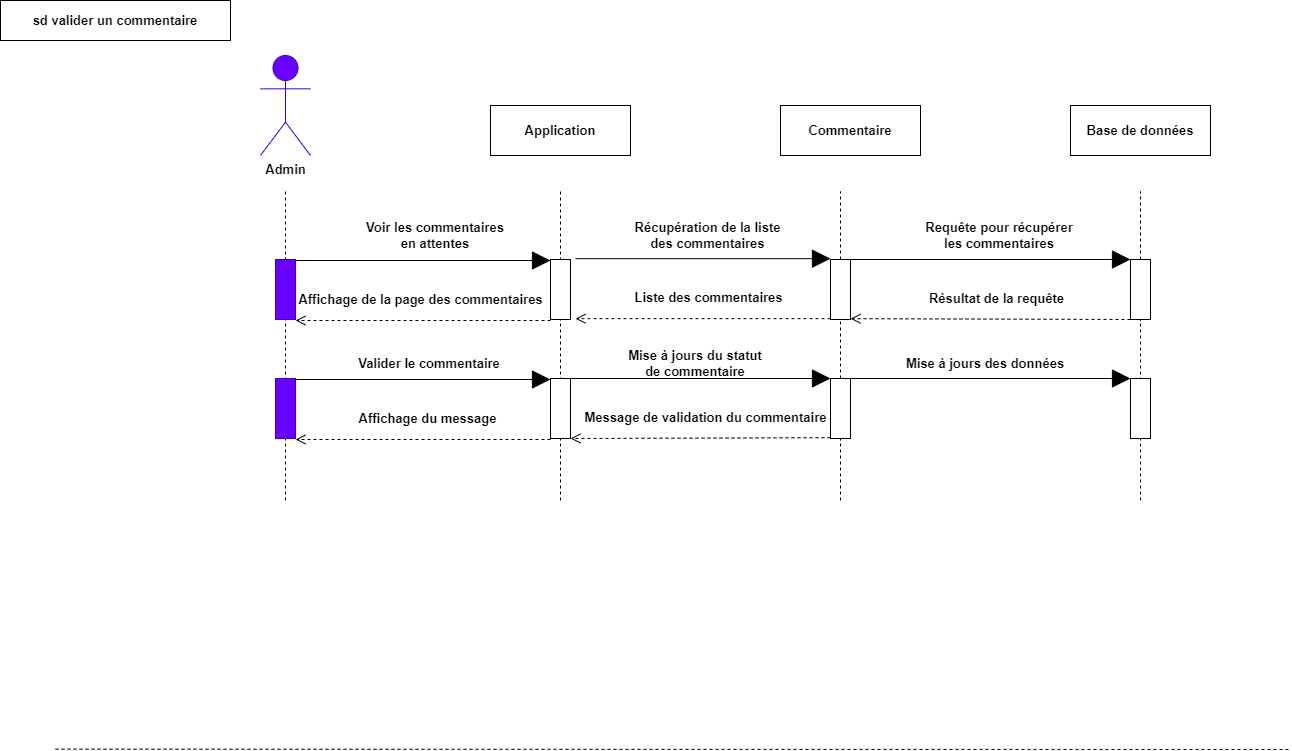

The diagram above was exported from draw.io. Its source (the exported page's mxGraphModel, read from the mxfile embedded in the PNG):
<mxGraphModel dx="1418" dy="820" grid="1" gridSize="10" guides="1" tooltips="1" connect="1" arrows="1" fold="1" page="1" pageScale="1" pageWidth="1169" pageHeight="827" math="0" shadow="0">
  <root>
    <mxCell id="0" />
    <mxCell id="1" parent="0" />
    <mxCell id="xabqUgLsR7JNeG8xqdaf-66" value="" style="endArrow=none;dashed=1;html=1;rounded=0;" parent="1" target="xabqUgLsR7JNeG8xqdaf-65" edge="1">
      <mxGeometry width="50" height="50" relative="1" as="geometry">
        <mxPoint x="1140" y="500" as="sourcePoint" />
        <mxPoint x="1140" y="191" as="targetPoint" />
      </mxGeometry>
    </mxCell>
    <mxCell id="xabqUgLsR7JNeG8xqdaf-53" value="" style="endArrow=none;dashed=1;html=1;rounded=0;fontSize=13;" parent="1" source="xabqUgLsR7JNeG8xqdaf-65" edge="1">
      <mxGeometry width="50" height="50" relative="1" as="geometry">
        <mxPoint x="1140" y="832.6666666666666" as="sourcePoint" />
        <mxPoint x="1140" y="191" as="targetPoint" />
      </mxGeometry>
    </mxCell>
    <mxCell id="xabqUgLsR7JNeG8xqdaf-52" value="" style="endArrow=none;dashed=1;html=1;rounded=0;fontSize=13;" parent="1" source="xabqUgLsR7JNeG8xqdaf-60" edge="1">
      <mxGeometry width="50" height="50" relative="1" as="geometry">
        <mxPoint x="840" y="832.6666666666666" as="sourcePoint" />
        <mxPoint x="840" y="191" as="targetPoint" />
      </mxGeometry>
    </mxCell>
    <mxCell id="xabqUgLsR7JNeG8xqdaf-51" value="" style="endArrow=none;dashed=1;html=1;rounded=0;" parent="1" edge="1">
      <mxGeometry width="50" height="50" relative="1" as="geometry">
        <mxPoint x="560" y="500" as="sourcePoint" />
        <mxPoint x="560" y="191" as="targetPoint" />
      </mxGeometry>
    </mxCell>
    <mxCell id="xabqUgLsR7JNeG8xqdaf-50" value="" style="endArrow=none;dashed=1;html=1;rounded=0;" parent="1" edge="1">
      <mxGeometry width="50" height="50" relative="1" as="geometry">
        <mxPoint x="285" y="500" as="sourcePoint" />
        <mxPoint x="285" y="191" as="targetPoint" />
      </mxGeometry>
    </mxCell>
    <mxCell id="xabqUgLsR7JNeG8xqdaf-1" value="sd valider un commentaire" style="rounded=0;whiteSpace=wrap;html=1;fontSize=13;fontStyle=1" parent="1" vertex="1">
      <mxGeometry width="230" height="40" as="geometry" />
    </mxCell>
    <mxCell id="xabqUgLsR7JNeG8xqdaf-2" value="&lt;font color=&quot;#000000&quot;&gt;Admin&lt;/font&gt;" style="shape=umlActor;verticalLabelPosition=bottom;verticalAlign=top;html=1;fillColor=#6a00ff;fontColor=#ffffff;strokeColor=#3700CC;fontSize=13;fontStyle=1" parent="1" vertex="1">
      <mxGeometry x="260" y="55" width="50" height="100" as="geometry" />
    </mxCell>
    <mxCell id="xabqUgLsR7JNeG8xqdaf-5" value="" style="rounded=0;whiteSpace=wrap;html=1;fontSize=13;fontStyle=1;fillColor=#6a00ff;fontColor=#ffffff;strokeColor=#3700CC;" parent="1" vertex="1">
      <mxGeometry x="275" y="378" width="20" height="60" as="geometry" />
    </mxCell>
    <mxCell id="xabqUgLsR7JNeG8xqdaf-7" value="Application" style="html=1;whiteSpace=wrap;fontSize=13;fontStyle=1" parent="1" vertex="1">
      <mxGeometry x="490" y="105" width="140" height="50" as="geometry" />
    </mxCell>
    <mxCell id="xabqUgLsR7JNeG8xqdaf-8" value="Commentaire" style="html=1;whiteSpace=wrap;fontSize=13;fontStyle=1" parent="1" vertex="1">
      <mxGeometry x="780" y="105" width="140" height="50" as="geometry" />
    </mxCell>
    <mxCell id="xabqUgLsR7JNeG8xqdaf-9" value="Base de données" style="html=1;whiteSpace=wrap;fontSize=13;fontStyle=1" parent="1" vertex="1">
      <mxGeometry x="1070" y="105" width="140" height="50" as="geometry" />
    </mxCell>
    <mxCell id="xabqUgLsR7JNeG8xqdaf-10" value="" style="endArrow=block;endSize=16;endFill=1;html=1;rounded=0;entryX=0;entryY=0;entryDx=0;entryDy=0;fontSize=13;fontStyle=1" parent="1" edge="1">
      <mxGeometry x="0.125" y="70" width="160" relative="1" as="geometry">
        <mxPoint x="295" y="379" as="sourcePoint" />
        <mxPoint x="550.0000000000002" y="379" as="targetPoint" />
        <mxPoint as="offset" />
      </mxGeometry>
    </mxCell>
    <mxCell id="xabqUgLsR7JNeG8xqdaf-12" value="" style="rounded=0;whiteSpace=wrap;html=1;fontSize=13;fontStyle=1" parent="1" vertex="1">
      <mxGeometry x="550" y="378" width="20" height="60" as="geometry" />
    </mxCell>
    <mxCell id="xabqUgLsR7JNeG8xqdaf-13" value="Valider le commentaire" style="text;html=1;strokeColor=none;fillColor=none;align=center;verticalAlign=middle;whiteSpace=wrap;rounded=0;fontSize=13;fontStyle=1" parent="1" vertex="1">
      <mxGeometry x="348.75" y="348" width="160" height="30" as="geometry" />
    </mxCell>
    <mxCell id="xabqUgLsR7JNeG8xqdaf-15" value="Affichage du message" style="html=1;verticalAlign=bottom;endArrow=open;dashed=1;endSize=8;curved=0;rounded=0;exitX=0;exitY=1;exitDx=0;exitDy=0;fontSize=13;fontStyle=1;entryX=1;entryY=1;entryDx=0;entryDy=0;" parent="1" edge="1">
      <mxGeometry x="-0.0392" y="-10" relative="1" as="geometry">
        <mxPoint x="550.0000000000002" y="439" as="sourcePoint" />
        <mxPoint x="295" y="439" as="targetPoint" />
        <mxPoint as="offset" />
      </mxGeometry>
    </mxCell>
    <mxCell id="xabqUgLsR7JNeG8xqdaf-24" value="" style="endArrow=block;endSize=16;endFill=1;html=1;rounded=0;entryX=0;entryY=0;entryDx=0;entryDy=0;fontSize=13;fontStyle=1" parent="1" target="xabqUgLsR7JNeG8xqdaf-71" edge="1">
      <mxGeometry x="0.125" y="70" width="160" relative="1" as="geometry">
        <mxPoint x="567.5" y="378" as="sourcePoint" />
        <mxPoint x="822.5" y="378" as="targetPoint" />
        <mxPoint as="offset" />
      </mxGeometry>
    </mxCell>
    <mxCell id="xabqUgLsR7JNeG8xqdaf-26" value="Mise à jours du statut de commentaire" style="text;html=1;strokeColor=none;fillColor=none;align=center;verticalAlign=middle;whiteSpace=wrap;rounded=0;fontSize=13;fontStyle=1" parent="1" vertex="1">
      <mxGeometry x="620" y="348" width="150" height="30" as="geometry" />
    </mxCell>
    <mxCell id="xabqUgLsR7JNeG8xqdaf-33" value="" style="rounded=0;whiteSpace=wrap;html=1;fontSize=13;fontStyle=1" parent="1" vertex="1">
      <mxGeometry x="1130" y="378.0000000000001" width="20" height="60" as="geometry" />
    </mxCell>
    <mxCell id="xabqUgLsR7JNeG8xqdaf-34" value="" style="endArrow=block;endSize=16;endFill=1;html=1;rounded=0;entryX=0;entryY=0;entryDx=0;entryDy=0;fontSize=13;fontStyle=1" parent="1" edge="1">
      <mxGeometry x="0.125" y="70" width="160" relative="1" as="geometry">
        <mxPoint x="850" y="378.0000000000001" as="sourcePoint" />
        <mxPoint x="1130" y="378.0000000000001" as="targetPoint" />
        <mxPoint as="offset" />
      </mxGeometry>
    </mxCell>
    <mxCell id="xabqUgLsR7JNeG8xqdaf-35" value="Mise à jours des données" style="text;html=1;strokeColor=none;fillColor=none;align=center;verticalAlign=middle;whiteSpace=wrap;rounded=0;fontSize=13;fontStyle=1" parent="1" vertex="1">
      <mxGeometry x="900" y="348.0000000000001" width="170" height="30" as="geometry" />
    </mxCell>
    <mxCell id="xabqUgLsR7JNeG8xqdaf-36" value="Message de validation du commentaire" style="html=1;verticalAlign=bottom;endArrow=open;dashed=1;endSize=8;curved=0;rounded=0;exitX=0;exitY=1;exitDx=0;exitDy=0;fontSize=13;fontStyle=1;entryX=1;entryY=1;entryDx=0;entryDy=0;" parent="1" edge="1">
      <mxGeometry x="-0.0385" y="-10" relative="1" as="geometry">
        <mxPoint x="830" y="437.1700000000001" as="sourcePoint" />
        <mxPoint x="570.0000000000002" y="438" as="targetPoint" />
        <mxPoint as="offset" />
      </mxGeometry>
    </mxCell>
    <mxCell id="xabqUgLsR7JNeG8xqdaf-42" value="" style="endArrow=none;dashed=1;html=1;rounded=0;entryX=1;entryY=0.5;entryDx=0;entryDy=0;fontSize=13;fontStyle=1" parent="1" edge="1">
      <mxGeometry width="50" height="50" relative="1" as="geometry">
        <mxPoint x="55" y="748.66" as="sourcePoint" />
        <mxPoint x="1290" y="749" as="targetPoint" />
      </mxGeometry>
    </mxCell>
    <mxCell id="xabqUgLsR7JNeG8xqdaf-54" value="" style="rounded=0;whiteSpace=wrap;html=1;fontSize=13;fontStyle=1;fillColor=#6a00ff;fontColor=#ffffff;strokeColor=#3700CC;" parent="1" vertex="1">
      <mxGeometry x="275" y="259" width="20" height="60" as="geometry" />
    </mxCell>
    <mxCell id="xabqUgLsR7JNeG8xqdaf-55" value="" style="endArrow=block;endSize=16;endFill=1;html=1;rounded=0;entryX=0;entryY=0;entryDx=0;entryDy=0;fontSize=13;fontStyle=1" parent="1" edge="1">
      <mxGeometry x="0.125" y="70" width="160" relative="1" as="geometry">
        <mxPoint x="295" y="260" as="sourcePoint" />
        <mxPoint x="550.0000000000002" y="260" as="targetPoint" />
        <mxPoint as="offset" />
      </mxGeometry>
    </mxCell>
    <mxCell id="xabqUgLsR7JNeG8xqdaf-56" value="" style="rounded=0;whiteSpace=wrap;html=1;fontSize=13;fontStyle=1" parent="1" vertex="1">
      <mxGeometry x="550" y="259" width="20" height="60" as="geometry" />
    </mxCell>
    <mxCell id="xabqUgLsR7JNeG8xqdaf-57" value="Voir les commentaires en attentes" style="text;html=1;strokeColor=none;fillColor=none;align=center;verticalAlign=middle;whiteSpace=wrap;rounded=0;fontSize=13;fontStyle=1" parent="1" vertex="1">
      <mxGeometry x="360" y="220" width="150" height="30" as="geometry" />
    </mxCell>
    <mxCell id="xabqUgLsR7JNeG8xqdaf-58" value="Affichage de la page des commentaires" style="html=1;verticalAlign=bottom;endArrow=open;dashed=1;endSize=8;curved=0;rounded=0;exitX=0;exitY=1;exitDx=0;exitDy=0;fontSize=13;fontStyle=1;entryX=1;entryY=1;entryDx=0;entryDy=0;" parent="1" edge="1">
      <mxGeometry x="0.0196" y="-10" relative="1" as="geometry">
        <mxPoint x="550.0000000000002" y="320" as="sourcePoint" />
        <mxPoint x="295" y="320" as="targetPoint" />
        <mxPoint as="offset" />
      </mxGeometry>
    </mxCell>
    <mxCell id="xabqUgLsR7JNeG8xqdaf-59" value="" style="endArrow=block;endSize=16;endFill=1;html=1;rounded=0;entryX=0;entryY=0;entryDx=0;entryDy=0;fontSize=13;fontStyle=1" parent="1" edge="1">
      <mxGeometry x="0.125" y="70" width="160" relative="1" as="geometry">
        <mxPoint x="575" y="258.17" as="sourcePoint" />
        <mxPoint x="830.0000000000002" y="258.17" as="targetPoint" />
        <mxPoint as="offset" />
      </mxGeometry>
    </mxCell>
    <mxCell id="xabqUgLsR7JNeG8xqdaf-61" value="" style="endArrow=none;dashed=1;html=1;rounded=0;" parent="1" source="xabqUgLsR7JNeG8xqdaf-71" target="xabqUgLsR7JNeG8xqdaf-60" edge="1">
      <mxGeometry width="50" height="50" relative="1" as="geometry">
        <mxPoint x="840" y="630" as="sourcePoint" />
        <mxPoint x="840" y="191" as="targetPoint" />
      </mxGeometry>
    </mxCell>
    <mxCell id="xabqUgLsR7JNeG8xqdaf-60" value="" style="rounded=0;whiteSpace=wrap;html=1;fontSize=13;fontStyle=1" parent="1" vertex="1">
      <mxGeometry x="830" y="259" width="20" height="60" as="geometry" />
    </mxCell>
    <mxCell id="xabqUgLsR7JNeG8xqdaf-62" value="Récupération de la liste des commentaires" style="text;html=1;strokeColor=none;fillColor=none;align=center;verticalAlign=middle;whiteSpace=wrap;rounded=0;fontSize=13;fontStyle=1" parent="1" vertex="1">
      <mxGeometry x="630" y="220" width="155" height="30" as="geometry" />
    </mxCell>
    <mxCell id="xabqUgLsR7JNeG8xqdaf-63" value="" style="endArrow=block;endSize=16;endFill=1;html=1;rounded=0;entryX=0;entryY=0;entryDx=0;entryDy=0;fontSize=13;fontStyle=1" parent="1" target="xabqUgLsR7JNeG8xqdaf-65" edge="1">
      <mxGeometry x="0.125" y="70" width="160" relative="1" as="geometry">
        <mxPoint x="850" y="259" as="sourcePoint" />
        <mxPoint x="1105.0000000000002" y="259" as="targetPoint" />
        <mxPoint as="offset" />
      </mxGeometry>
    </mxCell>
    <mxCell id="xabqUgLsR7JNeG8xqdaf-64" value="Résultat de la requête" style="html=1;verticalAlign=bottom;endArrow=open;dashed=1;endSize=8;curved=0;rounded=0;exitX=0;exitY=1;exitDx=0;exitDy=0;fontSize=13;fontStyle=1;entryX=1;entryY=1;entryDx=0;entryDy=0;" parent="1" source="xabqUgLsR7JNeG8xqdaf-65" edge="1">
      <mxGeometry x="-0.04" y="-10" relative="1" as="geometry">
        <mxPoint x="1105.0000000000002" y="318.17" as="sourcePoint" />
        <mxPoint x="850" y="318.17" as="targetPoint" />
        <mxPoint as="offset" />
      </mxGeometry>
    </mxCell>
    <mxCell id="xabqUgLsR7JNeG8xqdaf-65" value="" style="rounded=0;whiteSpace=wrap;html=1;fontSize=13;fontStyle=1" parent="1" vertex="1">
      <mxGeometry x="1130" y="259" width="20" height="60" as="geometry" />
    </mxCell>
    <mxCell id="xabqUgLsR7JNeG8xqdaf-67" value="Requête pour récupérer les commentaires" style="text;html=1;strokeColor=none;fillColor=none;align=center;verticalAlign=middle;whiteSpace=wrap;rounded=0;fontSize=13;fontStyle=1" parent="1" vertex="1">
      <mxGeometry x="920" y="220" width="157.5" height="30" as="geometry" />
    </mxCell>
    <mxCell id="xabqUgLsR7JNeG8xqdaf-69" value="Liste des commentaires" style="html=1;verticalAlign=bottom;endArrow=open;dashed=1;endSize=8;curved=0;rounded=0;exitX=0;exitY=1;exitDx=0;exitDy=0;fontSize=13;fontStyle=1;entryX=1;entryY=1;entryDx=0;entryDy=0;" parent="1" edge="1">
      <mxGeometry x="-0.04" y="-10" relative="1" as="geometry">
        <mxPoint x="830.0000000000002" y="318.17" as="sourcePoint" />
        <mxPoint x="575" y="318.17" as="targetPoint" />
        <mxPoint as="offset" />
      </mxGeometry>
    </mxCell>
    <mxCell id="xabqUgLsR7JNeG8xqdaf-72" value="" style="endArrow=none;dashed=1;html=1;rounded=0;" parent="1" target="xabqUgLsR7JNeG8xqdaf-71" edge="1">
      <mxGeometry width="50" height="50" relative="1" as="geometry">
        <mxPoint x="840" y="500" as="sourcePoint" />
        <mxPoint x="840" y="319" as="targetPoint" />
      </mxGeometry>
    </mxCell>
    <mxCell id="xabqUgLsR7JNeG8xqdaf-71" value="" style="rounded=0;whiteSpace=wrap;html=1;fontSize=13;fontStyle=1" parent="1" vertex="1">
      <mxGeometry x="830" y="378" width="20" height="60" as="geometry" />
    </mxCell>
  </root>
</mxGraphModel>